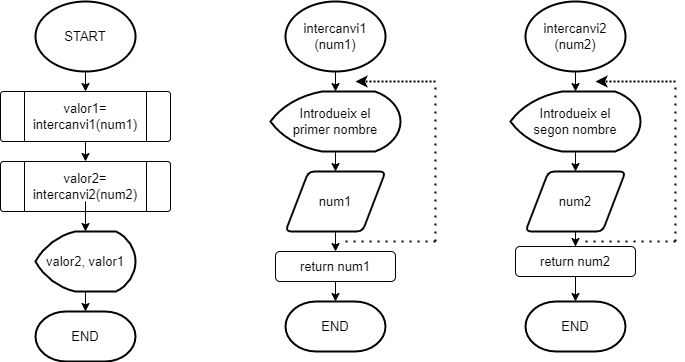

The diagram above was exported from draw.io. Its source (the exported page's mxGraphModel, read from the mxfile embedded in the PNG):
<mxGraphModel dx="868" dy="482" grid="1" gridSize="10" guides="1" tooltips="1" connect="1" arrows="1" fold="1" page="1" pageScale="1" pageWidth="827" pageHeight="1169" math="0" shadow="0">
  <root>
    <mxCell id="0" />
    <mxCell id="1" parent="0" />
    <mxCell id="eozl87il_bvJqrUXIX-X-8" style="edgeStyle=orthogonalEdgeStyle;rounded=0;orthogonalLoop=1;jettySize=auto;html=1;exitX=0.5;exitY=1;exitDx=0;exitDy=0;exitPerimeter=0;entryX=0.5;entryY=0;entryDx=0;entryDy=0;fontSize=13;" edge="1" parent="1" source="eozl87il_bvJqrUXIX-X-1" target="eozl87il_bvJqrUXIX-X-2">
      <mxGeometry relative="1" as="geometry" />
    </mxCell>
    <mxCell id="eozl87il_bvJqrUXIX-X-1" value="&lt;font style=&quot;font-size: 13px&quot;&gt;START&lt;/font&gt;" style="strokeWidth=2;html=1;shape=mxgraph.flowchart.start_1;whiteSpace=wrap;" vertex="1" parent="1">
      <mxGeometry x="70" y="10" width="100" height="70" as="geometry" />
    </mxCell>
    <mxCell id="eozl87il_bvJqrUXIX-X-9" style="edgeStyle=orthogonalEdgeStyle;rounded=0;orthogonalLoop=1;jettySize=auto;html=1;exitX=0.5;exitY=1;exitDx=0;exitDy=0;entryX=0.5;entryY=0;entryDx=0;entryDy=0;fontSize=13;" edge="1" parent="1" source="eozl87il_bvJqrUXIX-X-2" target="eozl87il_bvJqrUXIX-X-4">
      <mxGeometry relative="1" as="geometry" />
    </mxCell>
    <mxCell id="eozl87il_bvJqrUXIX-X-2" value="" style="verticalLabelPosition=bottom;verticalAlign=top;html=1;shape=process;whiteSpace=wrap;rounded=1;size=0.14;arcSize=6;fontSize=13;" vertex="1" parent="1">
      <mxGeometry x="35" y="100" width="170" height="50" as="geometry" />
    </mxCell>
    <mxCell id="eozl87il_bvJqrUXIX-X-3" value="valor1= intercanvi1(num1)" style="text;html=1;strokeColor=none;fillColor=none;align=center;verticalAlign=middle;whiteSpace=wrap;rounded=0;fontSize=13;" vertex="1" parent="1">
      <mxGeometry x="45" y="110" width="150" height="30" as="geometry" />
    </mxCell>
    <mxCell id="eozl87il_bvJqrUXIX-X-4" value="" style="verticalLabelPosition=bottom;verticalAlign=top;html=1;shape=process;whiteSpace=wrap;rounded=1;size=0.14;arcSize=6;fontSize=13;" vertex="1" parent="1">
      <mxGeometry x="35" y="170" width="170" height="50" as="geometry" />
    </mxCell>
    <mxCell id="eozl87il_bvJqrUXIX-X-10" style="edgeStyle=orthogonalEdgeStyle;rounded=0;orthogonalLoop=1;jettySize=auto;html=1;exitX=0.5;exitY=1;exitDx=0;exitDy=0;entryX=0.5;entryY=0;entryDx=0;entryDy=0;entryPerimeter=0;fontSize=13;" edge="1" parent="1" source="eozl87il_bvJqrUXIX-X-5" target="eozl87il_bvJqrUXIX-X-7">
      <mxGeometry relative="1" as="geometry" />
    </mxCell>
    <mxCell id="eozl87il_bvJqrUXIX-X-5" value="valor2= intercanvi2(num2)" style="text;html=1;strokeColor=none;fillColor=none;align=center;verticalAlign=middle;whiteSpace=wrap;rounded=0;fontSize=13;" vertex="1" parent="1">
      <mxGeometry x="45" y="180" width="150" height="30" as="geometry" />
    </mxCell>
    <mxCell id="eozl87il_bvJqrUXIX-X-6" value="END" style="strokeWidth=2;html=1;shape=mxgraph.flowchart.terminator;whiteSpace=wrap;fontSize=13;" vertex="1" parent="1">
      <mxGeometry x="70" y="320" width="100" height="50" as="geometry" />
    </mxCell>
    <mxCell id="eozl87il_bvJqrUXIX-X-11" style="edgeStyle=orthogonalEdgeStyle;rounded=0;orthogonalLoop=1;jettySize=auto;html=1;exitX=0.5;exitY=1;exitDx=0;exitDy=0;exitPerimeter=0;entryX=0.5;entryY=0;entryDx=0;entryDy=0;entryPerimeter=0;fontSize=13;" edge="1" parent="1" source="eozl87il_bvJqrUXIX-X-7" target="eozl87il_bvJqrUXIX-X-6">
      <mxGeometry relative="1" as="geometry" />
    </mxCell>
    <mxCell id="eozl87il_bvJqrUXIX-X-7" value="valor2, valor1" style="strokeWidth=2;html=1;shape=mxgraph.flowchart.display;whiteSpace=wrap;fontSize=13;" vertex="1" parent="1">
      <mxGeometry x="70" y="240" width="100" height="60" as="geometry" />
    </mxCell>
    <mxCell id="eozl87il_bvJqrUXIX-X-22" style="edgeStyle=orthogonalEdgeStyle;rounded=0;orthogonalLoop=1;jettySize=auto;html=1;exitX=0.5;exitY=1;exitDx=0;exitDy=0;exitPerimeter=0;entryX=0.5;entryY=0;entryDx=0;entryDy=0;entryPerimeter=0;fontSize=13;" edge="1" parent="1" source="eozl87il_bvJqrUXIX-X-12" target="eozl87il_bvJqrUXIX-X-14">
      <mxGeometry relative="1" as="geometry" />
    </mxCell>
    <mxCell id="eozl87il_bvJqrUXIX-X-12" value="&lt;font style=&quot;font-size: 13px&quot;&gt;intercanvi1&lt;br&gt;(num1)&lt;br&gt;&lt;/font&gt;" style="strokeWidth=2;html=1;shape=mxgraph.flowchart.start_1;whiteSpace=wrap;" vertex="1" parent="1">
      <mxGeometry x="320" y="10" width="100" height="70" as="geometry" />
    </mxCell>
    <mxCell id="eozl87il_bvJqrUXIX-X-23" style="edgeStyle=orthogonalEdgeStyle;rounded=0;orthogonalLoop=1;jettySize=auto;html=1;exitX=0.5;exitY=1;exitDx=0;exitDy=0;exitPerimeter=0;entryX=0.5;entryY=0;entryDx=0;entryDy=0;entryPerimeter=0;fontSize=13;" edge="1" parent="1" source="eozl87il_bvJqrUXIX-X-13" target="eozl87il_bvJqrUXIX-X-17">
      <mxGeometry relative="1" as="geometry" />
    </mxCell>
    <mxCell id="eozl87il_bvJqrUXIX-X-13" value="&lt;font style=&quot;font-size: 13px&quot;&gt;intercanvi2&lt;br&gt;(num2)&lt;br&gt;&lt;/font&gt;" style="strokeWidth=2;html=1;shape=mxgraph.flowchart.start_1;whiteSpace=wrap;" vertex="1" parent="1">
      <mxGeometry x="560" y="10" width="100" height="70" as="geometry" />
    </mxCell>
    <mxCell id="eozl87il_bvJqrUXIX-X-25" style="edgeStyle=orthogonalEdgeStyle;rounded=0;orthogonalLoop=1;jettySize=auto;html=1;exitX=0.5;exitY=1;exitDx=0;exitDy=0;exitPerimeter=0;entryX=0.5;entryY=0;entryDx=0;entryDy=0;fontSize=13;" edge="1" parent="1" source="eozl87il_bvJqrUXIX-X-14" target="eozl87il_bvJqrUXIX-X-15">
      <mxGeometry relative="1" as="geometry" />
    </mxCell>
    <mxCell id="eozl87il_bvJqrUXIX-X-14" value="Introdueix el&lt;br&gt;primer nombre" style="strokeWidth=2;html=1;shape=mxgraph.flowchart.display;whiteSpace=wrap;fontSize=13;" vertex="1" parent="1">
      <mxGeometry x="305" y="100" width="130" height="60" as="geometry" />
    </mxCell>
    <mxCell id="eozl87il_bvJqrUXIX-X-26" style="edgeStyle=orthogonalEdgeStyle;rounded=0;orthogonalLoop=1;jettySize=auto;html=1;exitX=0.5;exitY=1;exitDx=0;exitDy=0;entryX=0.5;entryY=0;entryDx=0;entryDy=0;fontSize=13;" edge="1" parent="1" source="eozl87il_bvJqrUXIX-X-15" target="eozl87il_bvJqrUXIX-X-18">
      <mxGeometry relative="1" as="geometry" />
    </mxCell>
    <mxCell id="eozl87il_bvJqrUXIX-X-15" value="num1" style="shape=parallelogram;html=1;strokeWidth=2;perimeter=parallelogramPerimeter;whiteSpace=wrap;rounded=1;arcSize=12;size=0.23;fontSize=13;" vertex="1" parent="1">
      <mxGeometry x="320" y="180" width="100" height="60" as="geometry" />
    </mxCell>
    <mxCell id="eozl87il_bvJqrUXIX-X-29" style="edgeStyle=orthogonalEdgeStyle;rounded=0;orthogonalLoop=1;jettySize=auto;html=1;exitX=0.5;exitY=1;exitDx=0;exitDy=0;fontSize=13;" edge="1" parent="1" source="eozl87il_bvJqrUXIX-X-16" target="eozl87il_bvJqrUXIX-X-19">
      <mxGeometry relative="1" as="geometry" />
    </mxCell>
    <mxCell id="eozl87il_bvJqrUXIX-X-16" value="num2" style="shape=parallelogram;html=1;strokeWidth=2;perimeter=parallelogramPerimeter;whiteSpace=wrap;rounded=1;arcSize=12;size=0.23;fontSize=13;" vertex="1" parent="1">
      <mxGeometry x="560" y="180" width="100" height="60" as="geometry" />
    </mxCell>
    <mxCell id="eozl87il_bvJqrUXIX-X-24" style="edgeStyle=orthogonalEdgeStyle;rounded=0;orthogonalLoop=1;jettySize=auto;html=1;exitX=0.5;exitY=1;exitDx=0;exitDy=0;exitPerimeter=0;entryX=0.5;entryY=0;entryDx=0;entryDy=0;fontSize=13;" edge="1" parent="1" source="eozl87il_bvJqrUXIX-X-17" target="eozl87il_bvJqrUXIX-X-16">
      <mxGeometry relative="1" as="geometry" />
    </mxCell>
    <mxCell id="eozl87il_bvJqrUXIX-X-17" value="Introdueix el&lt;br&gt;segon nombre" style="strokeWidth=2;html=1;shape=mxgraph.flowchart.display;whiteSpace=wrap;fontSize=13;" vertex="1" parent="1">
      <mxGeometry x="545" y="100" width="130" height="60" as="geometry" />
    </mxCell>
    <mxCell id="eozl87il_bvJqrUXIX-X-27" style="edgeStyle=orthogonalEdgeStyle;rounded=0;orthogonalLoop=1;jettySize=auto;html=1;exitX=0.5;exitY=1;exitDx=0;exitDy=0;entryX=0.5;entryY=0;entryDx=0;entryDy=0;entryPerimeter=0;fontSize=13;" edge="1" parent="1" source="eozl87il_bvJqrUXIX-X-18" target="eozl87il_bvJqrUXIX-X-21">
      <mxGeometry relative="1" as="geometry" />
    </mxCell>
    <mxCell id="eozl87il_bvJqrUXIX-X-18" value="return num1" style="rounded=1;whiteSpace=wrap;html=1;fontSize=13;" vertex="1" parent="1">
      <mxGeometry x="310" y="260" width="120" height="30" as="geometry" />
    </mxCell>
    <mxCell id="eozl87il_bvJqrUXIX-X-28" style="edgeStyle=orthogonalEdgeStyle;rounded=0;orthogonalLoop=1;jettySize=auto;html=1;exitX=0.5;exitY=1;exitDx=0;exitDy=0;entryX=0.5;entryY=0;entryDx=0;entryDy=0;entryPerimeter=0;fontSize=13;" edge="1" parent="1" source="eozl87il_bvJqrUXIX-X-19" target="eozl87il_bvJqrUXIX-X-20">
      <mxGeometry relative="1" as="geometry" />
    </mxCell>
    <mxCell id="eozl87il_bvJqrUXIX-X-19" value="return num2" style="rounded=1;whiteSpace=wrap;html=1;fontSize=13;" vertex="1" parent="1">
      <mxGeometry x="550" y="255" width="120" height="30" as="geometry" />
    </mxCell>
    <mxCell id="eozl87il_bvJqrUXIX-X-20" value="END" style="strokeWidth=2;html=1;shape=mxgraph.flowchart.terminator;whiteSpace=wrap;fontSize=13;" vertex="1" parent="1">
      <mxGeometry x="560" y="310" width="100" height="50" as="geometry" />
    </mxCell>
    <mxCell id="eozl87il_bvJqrUXIX-X-21" value="END" style="strokeWidth=2;html=1;shape=mxgraph.flowchart.terminator;whiteSpace=wrap;fontSize=13;" vertex="1" parent="1">
      <mxGeometry x="320" y="310" width="100" height="50" as="geometry" />
    </mxCell>
    <mxCell id="eozl87il_bvJqrUXIX-X-30" value="" style="endArrow=none;dashed=1;html=1;dashPattern=1 3;strokeWidth=2;rounded=0;fontSize=13;" edge="1" parent="1">
      <mxGeometry width="50" height="50" relative="1" as="geometry">
        <mxPoint x="620" y="250" as="sourcePoint" />
        <mxPoint x="710" y="250" as="targetPoint" />
      </mxGeometry>
    </mxCell>
    <mxCell id="eozl87il_bvJqrUXIX-X-31" value="" style="endArrow=none;dashed=1;html=1;dashPattern=1 3;strokeWidth=2;rounded=0;fontSize=13;" edge="1" parent="1">
      <mxGeometry width="50" height="50" relative="1" as="geometry">
        <mxPoint x="710" y="250" as="sourcePoint" />
        <mxPoint x="710" y="90" as="targetPoint" />
      </mxGeometry>
    </mxCell>
    <mxCell id="eozl87il_bvJqrUXIX-X-35" value="" style="endArrow=classic;html=1;rounded=0;dashed=1;dashPattern=1 1;fontSize=13;strokeWidth=2;" edge="1" parent="1">
      <mxGeometry width="50" height="50" relative="1" as="geometry">
        <mxPoint x="710" y="90" as="sourcePoint" />
        <mxPoint x="630" y="90" as="targetPoint" />
      </mxGeometry>
    </mxCell>
    <mxCell id="eozl87il_bvJqrUXIX-X-36" value="" style="endArrow=none;dashed=1;html=1;dashPattern=1 3;strokeWidth=2;rounded=0;fontSize=13;" edge="1" parent="1">
      <mxGeometry width="50" height="50" relative="1" as="geometry">
        <mxPoint x="380" y="250" as="sourcePoint" />
        <mxPoint x="470" y="250" as="targetPoint" />
      </mxGeometry>
    </mxCell>
    <mxCell id="eozl87il_bvJqrUXIX-X-37" value="" style="endArrow=none;dashed=1;html=1;dashPattern=1 3;strokeWidth=2;rounded=0;fontSize=13;" edge="1" parent="1">
      <mxGeometry width="50" height="50" relative="1" as="geometry">
        <mxPoint x="470" y="250" as="sourcePoint" />
        <mxPoint x="470" y="90" as="targetPoint" />
      </mxGeometry>
    </mxCell>
    <mxCell id="eozl87il_bvJqrUXIX-X-38" value="" style="endArrow=classic;html=1;rounded=0;dashed=1;dashPattern=1 1;fontSize=13;strokeWidth=2;" edge="1" parent="1">
      <mxGeometry width="50" height="50" relative="1" as="geometry">
        <mxPoint x="470" y="90" as="sourcePoint" />
        <mxPoint x="390" y="90" as="targetPoint" />
      </mxGeometry>
    </mxCell>
  </root>
</mxGraphModel>